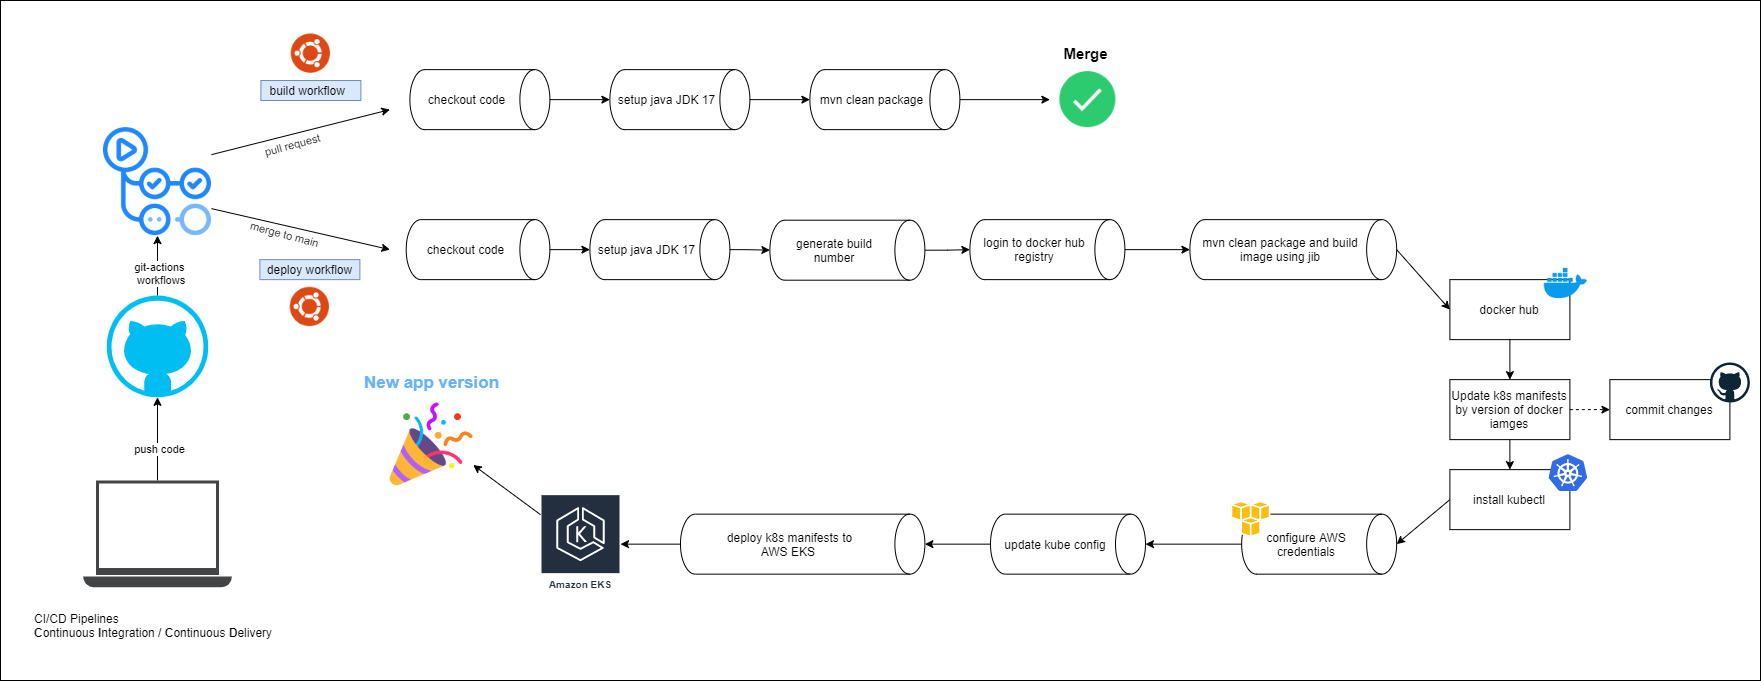

The diagram above was exported from draw.io. Its source (the exported page's mxGraphModel, read from the mxfile embedded in the PNG):
<mxGraphModel dx="3970" dy="2158" grid="1" gridSize="10" guides="1" tooltips="1" connect="1" arrows="1" fold="1" page="0" pageScale="1" pageWidth="850" pageHeight="1100" math="0" shadow="0">
  <root>
    <mxCell id="0" />
    <mxCell id="1" parent="0" />
    <mxCell id="2" value="" style="rounded=0;whiteSpace=wrap;html=1;" vertex="1" parent="1">
      <mxGeometry x="-1240" y="-680" width="1760" height="680" as="geometry" />
    </mxCell>
    <mxCell id="3" value="" style="edgeStyle=orthogonalEdgeStyle;rounded=0;orthogonalLoop=1;jettySize=auto;html=1;" edge="1" source="4" target="6" parent="1">
      <mxGeometry relative="1" as="geometry" />
    </mxCell>
    <mxCell id="4" value="checkout code" style="shape=cylinder3;whiteSpace=wrap;html=1;boundedLbl=1;backgroundOutline=1;size=15;direction=south;" vertex="1" parent="1">
      <mxGeometry x="-830.61" y="-610.87" width="140" height="60" as="geometry" />
    </mxCell>
    <mxCell id="5" value="" style="edgeStyle=orthogonalEdgeStyle;rounded=0;orthogonalLoop=1;jettySize=auto;html=1;" edge="1" source="6" target="7" parent="1">
      <mxGeometry relative="1" as="geometry" />
    </mxCell>
    <mxCell id="6" value="setup java JDK 17" style="shape=cylinder3;whiteSpace=wrap;html=1;boundedLbl=1;backgroundOutline=1;size=15;direction=south;" vertex="1" parent="1">
      <mxGeometry x="-630.61" y="-610.87" width="140" height="60" as="geometry" />
    </mxCell>
    <mxCell id="7" value="mvn clean package" style="shape=cylinder3;whiteSpace=wrap;html=1;boundedLbl=1;backgroundOutline=1;size=15;direction=south;" vertex="1" parent="1">
      <mxGeometry x="-430.61" y="-610.87" width="150" height="60" as="geometry" />
    </mxCell>
    <mxCell id="8" value="" style="edgeStyle=orthogonalEdgeStyle;rounded=0;orthogonalLoop=1;jettySize=auto;html=1;" edge="1" target="10" parent="1">
      <mxGeometry relative="1" as="geometry">
        <mxPoint x="-515.6099999999997" y="-430.8699999999999" as="sourcePoint" />
      </mxGeometry>
    </mxCell>
    <mxCell id="9" style="edgeStyle=orthogonalEdgeStyle;rounded=0;orthogonalLoop=1;jettySize=auto;html=1;exitX=0.5;exitY=0;exitDx=0;exitDy=0;exitPerimeter=0;entryX=0.5;entryY=1;entryDx=0;entryDy=0;entryPerimeter=0;" edge="1" source="10" target="12" parent="1">
      <mxGeometry relative="1" as="geometry" />
    </mxCell>
    <mxCell id="10" value="generate build number" style="shape=cylinder3;whiteSpace=wrap;html=1;boundedLbl=1;backgroundOutline=1;size=15;direction=south;" vertex="1" parent="1">
      <mxGeometry x="-470.61" y="-460.31" width="155" height="60" as="geometry" />
    </mxCell>
    <mxCell id="11" style="edgeStyle=orthogonalEdgeStyle;rounded=0;orthogonalLoop=1;jettySize=auto;html=1;entryX=0.5;entryY=1;entryDx=0;entryDy=0;entryPerimeter=0;" edge="1" source="12" target="14" parent="1">
      <mxGeometry relative="1" as="geometry">
        <mxPoint x="-20.610000000000014" y="-430.87" as="targetPoint" />
      </mxGeometry>
    </mxCell>
    <mxCell id="12" value="login to docker hub registry" style="shape=cylinder3;whiteSpace=wrap;html=1;boundedLbl=1;backgroundOutline=1;size=15;direction=south;" vertex="1" parent="1">
      <mxGeometry x="-270.61" y="-460.87" width="155" height="60" as="geometry" />
    </mxCell>
    <mxCell id="13" style="rounded=0;orthogonalLoop=1;jettySize=auto;html=1;exitX=0.5;exitY=0;exitDx=0;exitDy=0;exitPerimeter=0;entryX=0;entryY=0.5;entryDx=0;entryDy=0;" edge="1" source="14" target="31" parent="1">
      <mxGeometry relative="1" as="geometry" />
    </mxCell>
    <mxCell id="14" value="mvn clean package and build image using jib" style="shape=cylinder3;whiteSpace=wrap;html=1;boundedLbl=1;backgroundOutline=1;size=15;direction=south;" vertex="1" parent="1">
      <mxGeometry x="-50.610000000000014" y="-460.87" width="206.76" height="60" as="geometry" />
    </mxCell>
    <mxCell id="15" value="" style="endArrow=classic;html=1;exitX=1;exitY=0.25;exitDx=0;exitDy=0;" edge="1" source="59" parent="1">
      <mxGeometry width="50" height="50" relative="1" as="geometry">
        <mxPoint x="-1000.61" y="-512.5699999999999" as="sourcePoint" />
        <mxPoint x="-850.6100000000001" y="-570.8699999999999" as="targetPoint" />
      </mxGeometry>
    </mxCell>
    <mxCell id="16" value="pull request" style="edgeLabel;html=1;align=center;verticalAlign=middle;resizable=0;points=[];rotation=-15;" vertex="1" connectable="0" parent="15">
      <mxGeometry x="-0.1318" relative="1" as="geometry">
        <mxPoint x="2" y="10" as="offset" />
      </mxGeometry>
    </mxCell>
    <mxCell id="17" value="" style="endArrow=classic;html=1;exitX=1;exitY=0.75;exitDx=0;exitDy=0;" edge="1" source="59" parent="1">
      <mxGeometry width="50" height="50" relative="1" as="geometry">
        <mxPoint x="-990.61" y="-502.56999999999994" as="sourcePoint" />
        <mxPoint x="-850.6100000000001" y="-430.8699999999999" as="targetPoint" />
      </mxGeometry>
    </mxCell>
    <mxCell id="18" value="merge to main" style="edgeLabel;html=1;align=center;verticalAlign=middle;resizable=0;points=[];rotation=15;" vertex="1" connectable="0" parent="17">
      <mxGeometry x="-0.1318" relative="1" as="geometry">
        <mxPoint x="-6" y="7" as="offset" />
      </mxGeometry>
    </mxCell>
    <mxCell id="19" value="" style="shape=image;verticalLabelPosition=bottom;labelBackgroundColor=#ffffff;verticalAlign=top;aspect=fixed;imageAspect=0;image=https://freeiconshop.com/wp-content/uploads/edd/checkmark-flat.png;" vertex="1" parent="1">
      <mxGeometry x="-180.61" y="-608.87" width="56" height="56" as="geometry" />
    </mxCell>
    <mxCell id="20" value="" style="endArrow=classic;html=1;exitX=0.5;exitY=0;exitDx=0;exitDy=0;exitPerimeter=0;" edge="1" source="7" parent="1">
      <mxGeometry width="50" height="50" relative="1" as="geometry">
        <mxPoint x="-40.610000000000014" y="-581.04" as="sourcePoint" />
        <mxPoint x="-190.60999999999967" y="-580.8699999999999" as="targetPoint" />
      </mxGeometry>
    </mxCell>
    <mxCell id="21" value="&lt;b&gt;&lt;font style=&quot;font-size: 15px&quot;&gt;Merge&lt;/font&gt;&lt;/b&gt;" style="text;html=1;align=center;verticalAlign=middle;resizable=0;points=[];autosize=1;" vertex="1" parent="1">
      <mxGeometry x="-184.61" y="-636.87" width="60" height="20" as="geometry" />
    </mxCell>
    <mxCell id="22" value="" style="group" vertex="1" connectable="0" parent="1">
      <mxGeometry x="-820.61" y="-460.87" width="130" height="60" as="geometry" />
    </mxCell>
    <mxCell id="23" value="&lt;span&gt;checkout code&lt;/span&gt;" style="shape=cylinder3;whiteSpace=wrap;html=1;boundedLbl=1;backgroundOutline=1;size=15;direction=south;" vertex="1" parent="22">
      <mxGeometry x="-13.68421052631579" width="143.68421052631578" height="60" as="geometry" />
    </mxCell>
    <mxCell id="24" value="build workflow&amp;nbsp;&amp;nbsp;" style="text;html=1;align=center;verticalAlign=middle;resizable=0;points=[];autosize=1;fillColor=#dae8fc;strokeColor=#6c8ebf;" vertex="1" parent="1">
      <mxGeometry x="-979.61" y="-600" width="100" height="20" as="geometry" />
    </mxCell>
    <mxCell id="25" value="deploy workflow" style="text;html=1;align=center;verticalAlign=middle;resizable=0;points=[];autosize=1;fillColor=#dae8fc;strokeColor=#6c8ebf;" vertex="1" parent="1">
      <mxGeometry x="-980.61" y="-420.87" width="100" height="20" as="geometry" />
    </mxCell>
    <mxCell id="26" value="" style="shape=image;verticalLabelPosition=bottom;labelBackgroundColor=#ffffff;verticalAlign=top;aspect=fixed;imageAspect=0;image=https://assets.ubuntu.com/v1/29985a98-ubuntu-logo32.png;" vertex="1" parent="1">
      <mxGeometry x="-950.31" y="-393.23" width="39.39" height="39.39" as="geometry" />
    </mxCell>
    <mxCell id="27" value="CI/CD Pipelines&lt;br&gt;&lt;b&gt;C&lt;/b&gt;ontinuous &lt;b&gt;I&lt;/b&gt;ntegration /&amp;nbsp;&lt;b&gt;C&lt;/b&gt;ontinuous &lt;b&gt;D&lt;/b&gt;elivery" style="text;html=1;align=left;verticalAlign=middle;resizable=0;points=[];autosize=1;" vertex="1" parent="1">
      <mxGeometry x="-1208" y="-69.50999999999999" width="250" height="30" as="geometry" />
    </mxCell>
    <mxCell id="28" value="setup java JDK 17" style="shape=cylinder3;whiteSpace=wrap;html=1;boundedLbl=1;backgroundOutline=1;size=15;direction=south;" vertex="1" parent="1">
      <mxGeometry x="-650.61" y="-460.87" width="140" height="60" as="geometry" />
    </mxCell>
    <mxCell id="29" style="edgeStyle=orthogonalEdgeStyle;rounded=0;orthogonalLoop=1;jettySize=auto;html=1;exitX=0.5;exitY=0;exitDx=0;exitDy=0;exitPerimeter=0;entryX=0.5;entryY=1;entryDx=0;entryDy=0;entryPerimeter=0;" edge="1" source="23" target="28" parent="1">
      <mxGeometry relative="1" as="geometry" />
    </mxCell>
    <mxCell id="30" value="" style="group" vertex="1" connectable="0" parent="1">
      <mxGeometry x="209.39" y="-420.87" width="140" height="80" as="geometry" />
    </mxCell>
    <mxCell id="31" value="docker hub" style="rounded=0;whiteSpace=wrap;html=1;" vertex="1" parent="30">
      <mxGeometry y="20" width="120" height="60" as="geometry" />
    </mxCell>
    <mxCell id="32" value="" style="shape=image;html=1;verticalAlign=top;verticalLabelPosition=bottom;labelBackgroundColor=#ffffff;imageAspect=0;aspect=fixed;image=https://cdn4.iconfinder.com/data/icons/logos-and-brands/512/97_Docker_logo_logos-128.png" vertex="1" parent="30">
      <mxGeometry x="92" width="48" height="48" as="geometry" />
    </mxCell>
    <mxCell id="33" style="edgeStyle=none;rounded=0;orthogonalLoop=1;jettySize=auto;html=1;exitX=0.5;exitY=1;exitDx=0;exitDy=0;entryX=0.5;entryY=0;entryDx=0;entryDy=0;" edge="1" source="35" target="37" parent="1">
      <mxGeometry relative="1" as="geometry" />
    </mxCell>
    <mxCell id="34" style="edgeStyle=none;rounded=0;orthogonalLoop=1;jettySize=auto;html=1;exitX=1;exitY=0.5;exitDx=0;exitDy=0;dashed=1;" edge="1" source="35" parent="1">
      <mxGeometry relative="1" as="geometry">
        <mxPoint x="369.3900000000003" y="-270.8699999999999" as="targetPoint" />
      </mxGeometry>
    </mxCell>
    <mxCell id="35" value="Update k8s manifests&lt;br&gt;by version of docker iamges" style="rounded=0;whiteSpace=wrap;html=1;" vertex="1" parent="1">
      <mxGeometry x="209.39" y="-300.87" width="120" height="60" as="geometry" />
    </mxCell>
    <mxCell id="36" style="edgeStyle=none;rounded=0;orthogonalLoop=1;jettySize=auto;html=1;exitX=0;exitY=0.5;exitDx=0;exitDy=0;entryX=0.5;entryY=0;entryDx=0;entryDy=0;entryPerimeter=0;" edge="1" source="37" target="43" parent="1">
      <mxGeometry relative="1" as="geometry" />
    </mxCell>
    <mxCell id="37" value="install kubectl" style="rounded=0;whiteSpace=wrap;html=1;" vertex="1" parent="1">
      <mxGeometry x="209.39" y="-210.87" width="120" height="60" as="geometry" />
    </mxCell>
    <mxCell id="38" style="edgeStyle=none;rounded=0;orthogonalLoop=1;jettySize=auto;html=1;exitX=0.5;exitY=1;exitDx=0;exitDy=0;entryX=0.5;entryY=0;entryDx=0;entryDy=0;" edge="1" source="31" target="35" parent="1">
      <mxGeometry relative="1" as="geometry" />
    </mxCell>
    <mxCell id="39" value="" style="sketch=0;aspect=fixed;html=1;points=[];align=center;image;fontSize=12;image=img/lib/mscae/Kubernetes.svg;" vertex="1" parent="1">
      <mxGeometry x="308.39" y="-225.87" width="38.81" height="37.26" as="geometry" />
    </mxCell>
    <mxCell id="40" value="commit changes" style="rounded=0;whiteSpace=wrap;html=1;" vertex="1" parent="1">
      <mxGeometry x="369.39" y="-300.87" width="120" height="60" as="geometry" />
    </mxCell>
    <mxCell id="41" value="" style="dashed=0;outlineConnect=0;html=1;align=center;labelPosition=center;verticalLabelPosition=bottom;verticalAlign=top;shape=mxgraph.weblogos.github" vertex="1" parent="1">
      <mxGeometry x="469.39" y="-318" width="40" height="40" as="geometry" />
    </mxCell>
    <mxCell id="42" style="edgeStyle=none;rounded=0;orthogonalLoop=1;jettySize=auto;html=1;exitX=0.5;exitY=1;exitDx=0;exitDy=0;exitPerimeter=0;entryX=0.5;entryY=0;entryDx=0;entryDy=0;entryPerimeter=0;" edge="1" source="43" target="46" parent="1">
      <mxGeometry relative="1" as="geometry" />
    </mxCell>
    <mxCell id="43" value="configure AWS&lt;br&gt;credentials" style="shape=cylinder3;whiteSpace=wrap;html=1;boundedLbl=1;backgroundOutline=1;size=15;direction=south;" vertex="1" parent="1">
      <mxGeometry x="1.1499999999999773" y="-166.35" width="155" height="60" as="geometry" />
    </mxCell>
    <mxCell id="44" value="" style="dashed=0;outlineConnect=0;html=1;align=center;labelPosition=center;verticalLabelPosition=bottom;verticalAlign=top;shape=mxgraph.weblogos.aws" vertex="1" parent="1">
      <mxGeometry x="-10" y="-180" width="40" height="37" as="geometry" />
    </mxCell>
    <mxCell id="45" style="edgeStyle=none;rounded=0;orthogonalLoop=1;jettySize=auto;html=1;exitX=0.5;exitY=1;exitDx=0;exitDy=0;exitPerimeter=0;entryX=0.5;entryY=0;entryDx=0;entryDy=0;entryPerimeter=0;" edge="1" source="46" target="48" parent="1">
      <mxGeometry relative="1" as="geometry">
        <mxPoint x="-260" y="-136" as="targetPoint" />
      </mxGeometry>
    </mxCell>
    <mxCell id="46" value="update kube config" style="shape=cylinder3;whiteSpace=wrap;html=1;boundedLbl=1;backgroundOutline=1;size=15;direction=south;" vertex="1" parent="1">
      <mxGeometry x="-250" y="-166.35000000000002" width="155" height="60" as="geometry" />
    </mxCell>
    <mxCell id="47" style="edgeStyle=none;rounded=0;orthogonalLoop=1;jettySize=auto;html=1;exitX=0.5;exitY=1;exitDx=0;exitDy=0;exitPerimeter=0;" edge="1" source="48" target="49" parent="1">
      <mxGeometry relative="1" as="geometry" />
    </mxCell>
    <mxCell id="48" value="deploy k8s manifests to&lt;br&gt;AWS EKS&amp;nbsp;" style="shape=cylinder3;whiteSpace=wrap;html=1;boundedLbl=1;backgroundOutline=1;size=15;direction=south;" vertex="1" parent="1">
      <mxGeometry x="-560" y="-166.35" width="244.39" height="60" as="geometry" />
    </mxCell>
    <mxCell id="49" value="Amazon EKS" style="sketch=0;outlineConnect=0;fontColor=#232F3E;gradientColor=none;strokeColor=#ffffff;fillColor=#232F3E;dashed=0;verticalLabelPosition=middle;verticalAlign=bottom;align=center;html=1;whiteSpace=wrap;fontSize=10;fontStyle=1;spacing=3;shape=mxgraph.aws4.productIcon;prIcon=mxgraph.aws4.eks;" vertex="1" parent="1">
      <mxGeometry x="-700" y="-186.35000000000002" width="80" height="100" as="geometry" />
    </mxCell>
    <mxCell id="50" style="edgeStyle=none;rounded=0;orthogonalLoop=1;jettySize=auto;html=1;exitX=1;exitY=0.75;exitDx=0;exitDy=0;startArrow=classic;startFill=1;endArrow=none;endFill=0;" edge="1" source="51" target="49" parent="1">
      <mxGeometry relative="1" as="geometry" />
    </mxCell>
    <mxCell id="51" value="" style="shape=image;verticalLabelPosition=bottom;labelBackgroundColor=#ffffff;verticalAlign=top;aspect=fixed;imageAspect=0;image=https://upload.wikimedia.org/wikipedia/en/2/26/Party_Popper_Emojipedia.png;" vertex="1" parent="1">
      <mxGeometry x="-850.61" y="-278.00000000000006" width="83.33" height="83.33" as="geometry" />
    </mxCell>
    <mxCell id="52" value="&lt;b&gt;&lt;font style=&quot;font-size: 17px&quot; color=&quot;#66b2ff&quot;&gt;New app version&lt;/font&gt;&lt;/b&gt;" style="text;html=1;align=center;verticalAlign=middle;resizable=0;points=[];autosize=1;strokeColor=none;fillColor=none;" vertex="1" parent="1">
      <mxGeometry x="-883.95" y="-308" width="150" height="20" as="geometry" />
    </mxCell>
    <mxCell id="53" value="" style="sketch=0;pointerEvents=1;shadow=0;dashed=0;html=1;strokeColor=none;fillColor=#434445;aspect=fixed;labelPosition=center;verticalLabelPosition=bottom;verticalAlign=top;align=center;outlineConnect=0;shape=mxgraph.vvd.laptop;" vertex="1" parent="1">
      <mxGeometry x="-1157.21" y="-200.03" width="148.43" height="106.87" as="geometry" />
    </mxCell>
    <mxCell id="54" style="edgeStyle=none;rounded=0;orthogonalLoop=1;jettySize=auto;html=1;exitX=0.5;exitY=1;exitDx=0;exitDy=0;exitPerimeter=0;startArrow=classic;startFill=1;endArrow=none;endFill=0;" edge="1" source="58" target="53" parent="1">
      <mxGeometry relative="1" as="geometry" />
    </mxCell>
    <mxCell id="55" value="push code" style="edgeLabel;html=1;align=center;verticalAlign=middle;resizable=0;points=[];" vertex="1" connectable="0" parent="54">
      <mxGeometry x="0.2557" y="1" relative="1" as="geometry">
        <mxPoint as="offset" />
      </mxGeometry>
    </mxCell>
    <mxCell id="56" style="edgeStyle=none;rounded=0;orthogonalLoop=1;jettySize=auto;html=1;exitX=0.5;exitY=0;exitDx=0;exitDy=0;exitPerimeter=0;startArrow=none;startFill=0;endArrow=classic;endFill=1;entryX=0.5;entryY=1;entryDx=0;entryDy=0;" edge="1" source="58" target="59" parent="1">
      <mxGeometry relative="1" as="geometry">
        <mxPoint x="-1083.1379310344828" y="-460.0000000000001" as="targetPoint" />
      </mxGeometry>
    </mxCell>
    <mxCell id="57" value="git-actions&lt;br&gt;&amp;nbsp;workflows" style="edgeLabel;html=1;align=center;verticalAlign=middle;resizable=0;points=[];" vertex="1" connectable="0" parent="56">
      <mxGeometry x="-0.2457" y="-1" relative="1" as="geometry">
        <mxPoint as="offset" />
      </mxGeometry>
    </mxCell>
    <mxCell id="58" value="" style="verticalLabelPosition=bottom;html=1;verticalAlign=top;align=center;strokeColor=none;fillColor=#00BEF2;shape=mxgraph.azure.github_code;pointerEvents=1;" vertex="1" parent="1">
      <mxGeometry x="-1133.8700000000001" y="-384.90000000000003" width="101.74" height="101.74" as="geometry" />
    </mxCell>
    <mxCell id="59" value="" style="shape=image;verticalLabelPosition=bottom;labelBackgroundColor=#ffffff;verticalAlign=top;aspect=fixed;imageAspect=0;image=https://miro.medium.com/max/400/1*txwKGJOoQ2W0ka_9htbu0Q.png;" vertex="1" parent="1">
      <mxGeometry x="-1137" y="-552.87" width="108" height="108" as="geometry" />
    </mxCell>
    <mxCell id="60" value="" style="shape=image;verticalLabelPosition=bottom;labelBackgroundColor=#ffffff;verticalAlign=top;aspect=fixed;imageAspect=0;image=https://assets.ubuntu.com/v1/29985a98-ubuntu-logo32.png;" vertex="1" parent="1">
      <mxGeometry x="-949.31" y="-646.56" width="39.39" height="39.39" as="geometry" />
    </mxCell>
  </root>
</mxGraphModel>